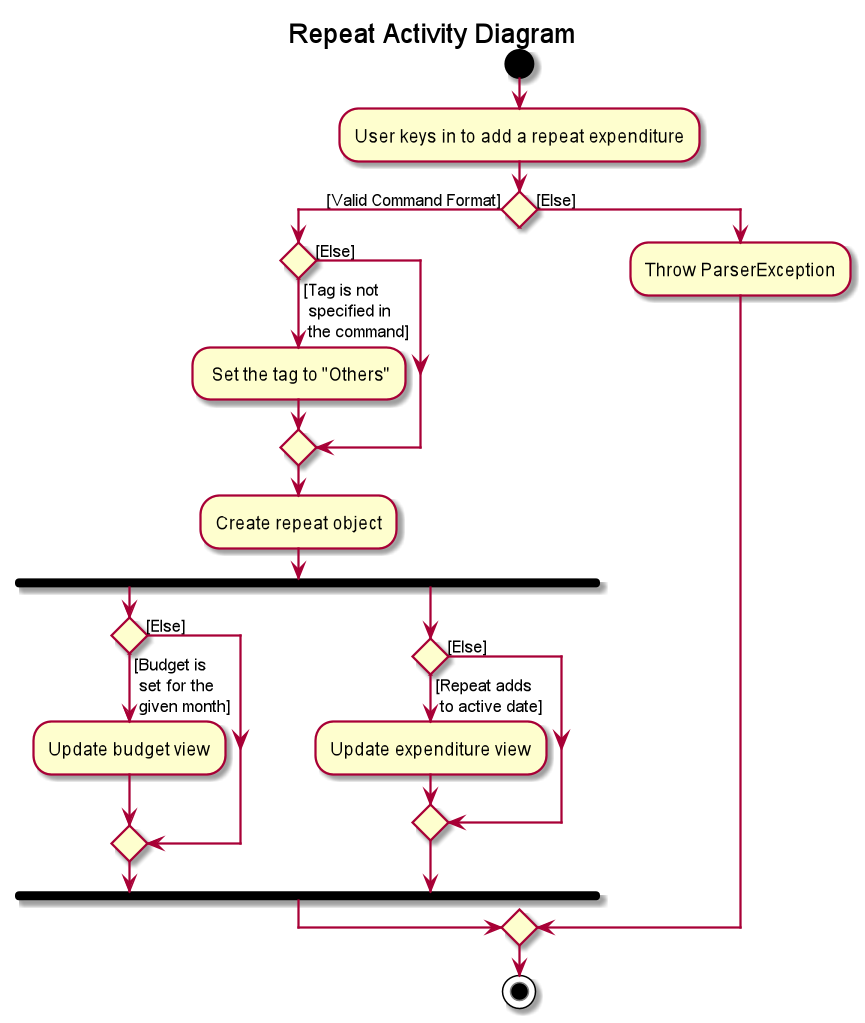

The diagram above was rendered by PlantUML. Its source (embedded in the PNG):
@startuml
title Repeat Activity Diagram
start
:User keys in to add a repeat expenditure;
if () then ([Valid Command Format])
    if () then ([Tag is not\n specified in\n the command]\n)
        : Set the tag to "Others";
    else ([Else])
    endif
    :Create repeat object;
        fork
        if () then ([Budget is\n set for the\n given month]\n)
            :Update budget view;
        else ([Else])
        endif
        fork again
        if () then ([Repeat adds\n to active date])
            :Update expenditure view;
        else ([Else])
        endif
        end fork
else ([Else])
    :Throw ParserException;
endif
stop
@enduml